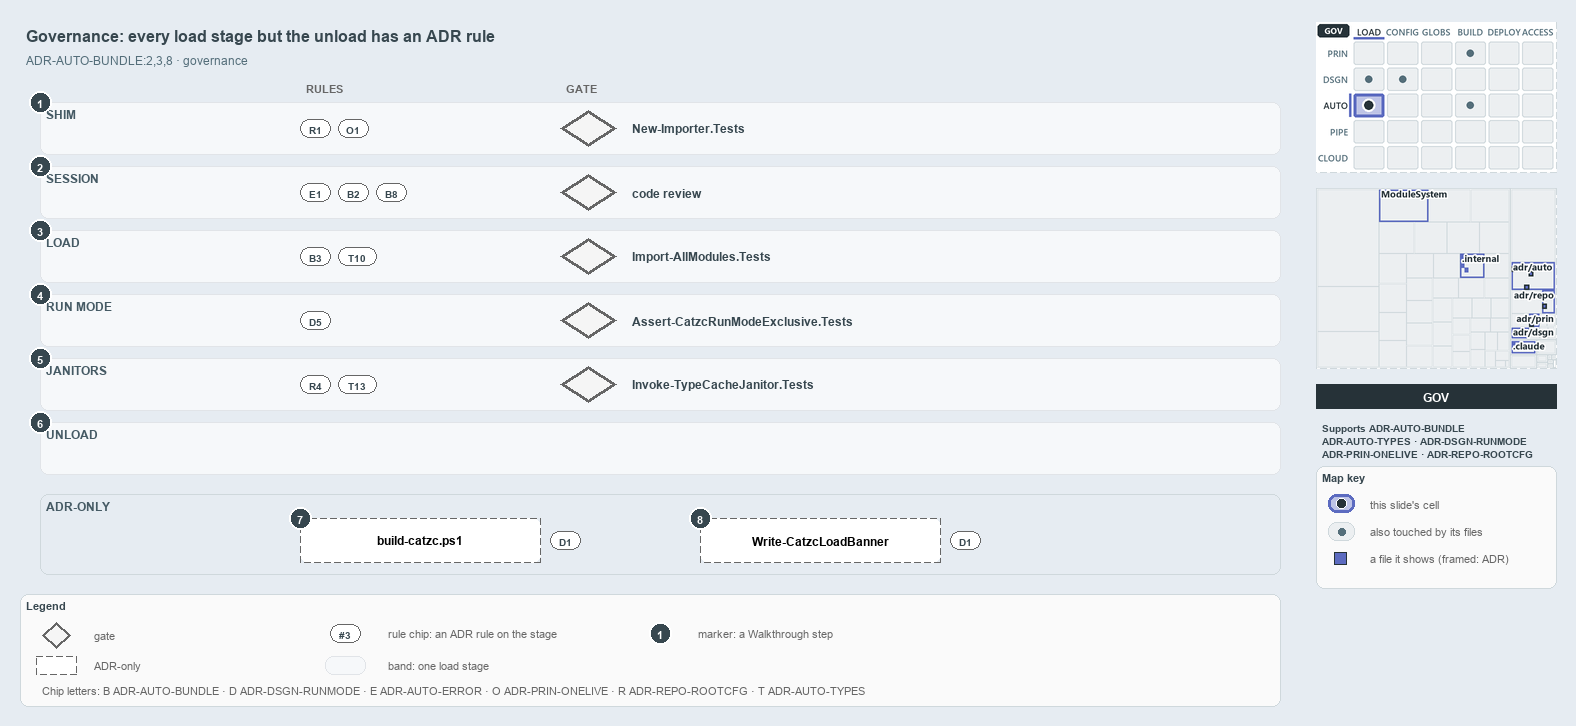

The diagram above was exported from draw.io. Its source (the exported page's mxGraphModel, read from the mxfile embedded in the PNG):
<mxGraphModel dx="1024" dy="768" grid="0" gridSize="10" guides="1" tooltips="1" connect="1" arrows="1" fold="1" page="1" pageScale="1" pageWidth="1572" pageHeight="720" background="#ffffff" math="0" shadow="0">
  <root>
    <mxCell id="0" />
    <mxCell id="1" parent="0" />
    <mxCell id="title" value="Governance: every load stage but the unload has an ADR rule" style="text;html=1;align=left;verticalAlign=middle;fontSize=16;fontStyle=1;fontColor=#37474F;" vertex="1" parent="1">
      <mxGeometry x="20" y="14" width="1260" height="30" as="geometry" />
    </mxCell>
    <mxCell id="subtitle" value="ADR-AUTO-BUNDLE:2,3,8 &amp;#183; governance" style="text;html=1;align=left;verticalAlign=middle;fontSize=12;fontColor=#546E7A;" vertex="1" parent="1">
      <mxGeometry x="20" y="44" width="1240" height="20" as="geometry" />
    </mxCell>
    <mxCell id="head-rule" value="RULES" style="text;html=1;align=left;verticalAlign=middle;fontSize=11;fontStyle=1;fontColor=#666666;" vertex="1" parent="1">
      <mxGeometry x="300" y="72" width="120" height="18" as="geometry" />
    </mxCell>
    <mxCell id="head-gate" value="GATE" style="text;html=1;align=left;verticalAlign=middle;fontSize=11;fontStyle=1;fontColor=#666666;" vertex="1" parent="1">
      <mxGeometry x="560" y="72" width="120" height="18" as="geometry" />
    </mxCell>
    <mxCell id="band-shim" value="SHIM" style="rounded=1;html=1;arcSize=3;fillColor=#F6F8FA;strokeColor=#E1E4E8;verticalAlign=top;align=left;spacingLeft=24;fontStyle=1;fontSize=12;fontColor=#455A64;" vertex="1" parent="1">
      <mxGeometry x="40" y="96" width="1240" height="52" as="geometry" />
    </mxCell>
    <mxCell id="chip-shim-R1" value="R1" style="rounded=1;arcSize=50;whiteSpace=wrap;html=1;fillColor=#FFFFFF;strokeColor=#666666;fontColor=#37474F;fontStyle=1;fontSize=10.5;" vertex="1" parent="1">
      <mxGeometry x="300" y="113" width="30" height="18" as="geometry" />
    </mxCell>
    <mxCell id="chip-shim-O1" value="O1" style="rounded=1;arcSize=50;whiteSpace=wrap;html=1;fillColor=#FFFFFF;strokeColor=#666666;fontColor=#37474F;fontStyle=1;fontSize=10.5;" vertex="1" parent="1">
      <mxGeometry x="338" y="113" width="30" height="18" as="geometry" />
    </mxCell>
    <mxCell id="gate-shim" value="" style="rhombus;whiteSpace=wrap;html=1;fillColor=#f5f5f5;strokeColor=#666666;strokeWidth=3;fontSize=12;" vertex="1" parent="1">
      <mxGeometry x="560" y="104" width="56" height="36" as="geometry" />
    </mxCell>
    <mxCell id="gate-shim-name" value="&lt;b&gt;New-Importer.Tests&lt;/b&gt;" style="text;html=1;align=left;verticalAlign=middle;fontSize=12;fontStyle=1;fontColor=#37474F;" vertex="1" parent="1">
      <mxGeometry x="626" y="112" width="600" height="20" as="geometry" />
    </mxCell>
    <mxCell id="band-session" value="SESSION" style="rounded=1;html=1;arcSize=3;fillColor=#F6F8FA;strokeColor=#E1E4E8;verticalAlign=top;align=left;spacingLeft=24;fontStyle=1;fontSize=12;fontColor=#455A64;" vertex="1" parent="1">
      <mxGeometry x="40" y="160" width="1240" height="52" as="geometry" />
    </mxCell>
    <mxCell id="chip-session-E1" value="E1" style="rounded=1;arcSize=50;whiteSpace=wrap;html=1;fillColor=#FFFFFF;strokeColor=#666666;fontColor=#37474F;fontStyle=1;fontSize=10.5;" vertex="1" parent="1">
      <mxGeometry x="300" y="177" width="30" height="18" as="geometry" />
    </mxCell>
    <mxCell id="chip-session-B2" value="B2" style="rounded=1;arcSize=50;whiteSpace=wrap;html=1;fillColor=#FFFFFF;strokeColor=#666666;fontColor=#37474F;fontStyle=1;fontSize=10.5;" vertex="1" parent="1">
      <mxGeometry x="338" y="177" width="30" height="18" as="geometry" />
    </mxCell>
    <mxCell id="chip-session-B8" value="B8" style="rounded=1;arcSize=50;whiteSpace=wrap;html=1;fillColor=#FFFFFF;strokeColor=#666666;fontColor=#37474F;fontStyle=1;fontSize=10.5;" vertex="1" parent="1">
      <mxGeometry x="376" y="177" width="30" height="18" as="geometry" />
    </mxCell>
    <mxCell id="gate-session" value="" style="rhombus;whiteSpace=wrap;html=1;fillColor=#f5f5f5;strokeColor=#666666;strokeWidth=3;fontSize=12;" vertex="1" parent="1">
      <mxGeometry x="560" y="168" width="56" height="36" as="geometry" />
    </mxCell>
    <mxCell id="gate-session-name" value="&lt;b&gt;code review&lt;/b&gt;" style="text;html=1;align=left;verticalAlign=middle;fontSize=12;fontStyle=1;fontColor=#37474F;" vertex="1" parent="1">
      <mxGeometry x="626" y="176" width="600" height="20" as="geometry" />
    </mxCell>
    <mxCell id="band-load" value="LOAD" style="rounded=1;html=1;arcSize=3;fillColor=#F6F8FA;strokeColor=#E1E4E8;verticalAlign=top;align=left;spacingLeft=24;fontStyle=1;fontSize=12;fontColor=#455A64;" vertex="1" parent="1">
      <mxGeometry x="40" y="224" width="1240" height="52" as="geometry" />
    </mxCell>
    <mxCell id="chip-load-B3" value="B3" style="rounded=1;arcSize=50;whiteSpace=wrap;html=1;fillColor=#FFFFFF;strokeColor=#666666;fontColor=#37474F;fontStyle=1;fontSize=10.5;" vertex="1" parent="1">
      <mxGeometry x="300" y="241" width="30" height="18" as="geometry" />
    </mxCell>
    <mxCell id="chip-load-T10" value="T10" style="rounded=1;arcSize=50;whiteSpace=wrap;html=1;fillColor=#FFFFFF;strokeColor=#666666;fontColor=#37474F;fontStyle=1;fontSize=10.5;" vertex="1" parent="1">
      <mxGeometry x="338" y="241" width="38" height="18" as="geometry" />
    </mxCell>
    <mxCell id="gate-load" value="" style="rhombus;whiteSpace=wrap;html=1;fillColor=#f5f5f5;strokeColor=#666666;strokeWidth=3;fontSize=12;" vertex="1" parent="1">
      <mxGeometry x="560" y="232" width="56" height="36" as="geometry" />
    </mxCell>
    <mxCell id="gate-load-name" value="&lt;b&gt;Import-AllModules.Tests&lt;/b&gt;" style="text;html=1;align=left;verticalAlign=middle;fontSize=12;fontStyle=1;fontColor=#37474F;" vertex="1" parent="1">
      <mxGeometry x="626" y="240" width="600" height="20" as="geometry" />
    </mxCell>
    <mxCell id="band-runmode" value="RUN MODE" style="rounded=1;html=1;arcSize=3;fillColor=#F6F8FA;strokeColor=#E1E4E8;verticalAlign=top;align=left;spacingLeft=24;fontStyle=1;fontSize=12;fontColor=#455A64;" vertex="1" parent="1">
      <mxGeometry x="40" y="288" width="1240" height="52" as="geometry" />
    </mxCell>
    <mxCell id="chip-runmode-D5" value="D5" style="rounded=1;arcSize=50;whiteSpace=wrap;html=1;fillColor=#FFFFFF;strokeColor=#666666;fontColor=#37474F;fontStyle=1;fontSize=10.5;" vertex="1" parent="1">
      <mxGeometry x="300" y="305" width="30" height="18" as="geometry" />
    </mxCell>
    <mxCell id="gate-runmode" value="" style="rhombus;whiteSpace=wrap;html=1;fillColor=#f5f5f5;strokeColor=#666666;strokeWidth=3;fontSize=12;" vertex="1" parent="1">
      <mxGeometry x="560" y="296" width="56" height="36" as="geometry" />
    </mxCell>
    <mxCell id="gate-runmode-name" value="&lt;b&gt;Assert-CatzcRunModeExclusive.Tests&lt;/b&gt;" style="text;html=1;align=left;verticalAlign=middle;fontSize=12;fontStyle=1;fontColor=#37474F;" vertex="1" parent="1">
      <mxGeometry x="626" y="304" width="600" height="20" as="geometry" />
    </mxCell>
    <mxCell id="band-janitors" value="JANITORS" style="rounded=1;html=1;arcSize=3;fillColor=#F6F8FA;strokeColor=#E1E4E8;verticalAlign=top;align=left;spacingLeft=24;fontStyle=1;fontSize=12;fontColor=#455A64;" vertex="1" parent="1">
      <mxGeometry x="40" y="352" width="1240" height="52" as="geometry" />
    </mxCell>
    <mxCell id="chip-janitors-R4" value="R4" style="rounded=1;arcSize=50;whiteSpace=wrap;html=1;fillColor=#FFFFFF;strokeColor=#666666;fontColor=#37474F;fontStyle=1;fontSize=10.5;" vertex="1" parent="1">
      <mxGeometry x="300" y="369" width="30" height="18" as="geometry" />
    </mxCell>
    <mxCell id="chip-janitors-T13" value="T13" style="rounded=1;arcSize=50;whiteSpace=wrap;html=1;fillColor=#FFFFFF;strokeColor=#666666;fontColor=#37474F;fontStyle=1;fontSize=10.5;" vertex="1" parent="1">
      <mxGeometry x="338" y="369" width="38" height="18" as="geometry" />
    </mxCell>
    <mxCell id="gate-janitors" value="" style="rhombus;whiteSpace=wrap;html=1;fillColor=#f5f5f5;strokeColor=#666666;strokeWidth=3;fontSize=12;" vertex="1" parent="1">
      <mxGeometry x="560" y="360" width="56" height="36" as="geometry" />
    </mxCell>
    <mxCell id="gate-janitors-name" value="&lt;b&gt;Invoke-TypeCacheJanitor.Tests&lt;/b&gt;" style="text;html=1;align=left;verticalAlign=middle;fontSize=12;fontStyle=1;fontColor=#37474F;" vertex="1" parent="1">
      <mxGeometry x="626" y="368" width="600" height="20" as="geometry" />
    </mxCell>
    <mxCell id="band-unload" value="UNLOAD" style="rounded=1;html=1;arcSize=3;fillColor=#F6F8FA;strokeColor=#E1E4E8;verticalAlign=top;align=left;spacingLeft=24;fontStyle=1;fontSize=12;fontColor=#455A64;" vertex="1" parent="1">
      <mxGeometry x="40" y="416" width="1240" height="52" as="geometry" />
    </mxCell>
    <mxCell id="frame-adronly" value="ADR-ONLY" style="rounded=1;html=1;arcSize=6;fillColor=none;strokeColor=#CFD8DC;verticalAlign=top;align=left;spacingLeft=24;fontStyle=1;fontSize=12;fontColor=#455A64;" vertex="1" parent="1">
      <mxGeometry x="40" y="488" width="1240" height="80" as="geometry" />
    </mxCell>
    <mxCell id="g-buildcatzc" value="&lt;b&gt;build-catzc.ps1&lt;/b&gt;" style="rounded=1;whiteSpace=wrap;html=1;arcSize=20;fillColor=#FFFFFF;strokeColor=#666666;dashed=1;fontSize=12;" vertex="1" parent="1">
      <mxGeometry x="300" y="512" width="240" height="44" as="geometry" />
    </mxCell>
    <mxCell id="chip-buildcatzc-D1" value="D1" style="rounded=1;arcSize=50;whiteSpace=wrap;html=1;fillColor=#FFFFFF;strokeColor=#666666;fontColor=#37474F;fontStyle=1;fontSize=10.5;" vertex="1" parent="1">
      <mxGeometry x="550" y="525" width="30" height="18" as="geometry" />
    </mxCell>
    <mxCell id="g-banner" value="&lt;b&gt;Write-CatzcLoadBanner&lt;/b&gt;" style="rounded=1;whiteSpace=wrap;html=1;arcSize=20;fillColor=#FFFFFF;strokeColor=#666666;dashed=1;fontSize=12;" vertex="1" parent="1">
      <mxGeometry x="700" y="512" width="240" height="44" as="geometry" />
    </mxCell>
    <mxCell id="chip-banner-D1" value="D1" style="rounded=1;arcSize=50;whiteSpace=wrap;html=1;fillColor=#FFFFFF;strokeColor=#666666;fontColor=#37474F;fontStyle=1;fontSize=10.5;" vertex="1" parent="1">
      <mxGeometry x="950" y="525" width="30" height="18" as="geometry" />
    </mxCell>
    <mxCell id="mark-1" value="1" style="ellipse;html=1;fillColor=#37474F;strokeColor=#FFFFFF;strokeWidth=2;fontColor=#FFFFFF;fontStyle=1;fontSize=11;" vertex="1" parent="1">
      <mxGeometry x="29" y="85" width="22" height="22" as="geometry" />
    </mxCell>
    <mxCell id="mark-2" value="2" style="ellipse;html=1;fillColor=#37474F;strokeColor=#FFFFFF;strokeWidth=2;fontColor=#FFFFFF;fontStyle=1;fontSize=11;" vertex="1" parent="1">
      <mxGeometry x="29" y="149" width="22" height="22" as="geometry" />
    </mxCell>
    <mxCell id="mark-3" value="3" style="ellipse;html=1;fillColor=#37474F;strokeColor=#FFFFFF;strokeWidth=2;fontColor=#FFFFFF;fontStyle=1;fontSize=11;" vertex="1" parent="1">
      <mxGeometry x="29" y="213" width="22" height="22" as="geometry" />
    </mxCell>
    <mxCell id="mark-4" value="4" style="ellipse;html=1;fillColor=#37474F;strokeColor=#FFFFFF;strokeWidth=2;fontColor=#FFFFFF;fontStyle=1;fontSize=11;" vertex="1" parent="1">
      <mxGeometry x="29" y="277" width="22" height="22" as="geometry" />
    </mxCell>
    <mxCell id="mark-5" value="5" style="ellipse;html=1;fillColor=#37474F;strokeColor=#FFFFFF;strokeWidth=2;fontColor=#FFFFFF;fontStyle=1;fontSize=11;" vertex="1" parent="1">
      <mxGeometry x="29" y="341" width="22" height="22" as="geometry" />
    </mxCell>
    <mxCell id="mark-6" value="6" style="ellipse;html=1;fillColor=#37474F;strokeColor=#FFFFFF;strokeWidth=2;fontColor=#FFFFFF;fontStyle=1;fontSize=11;" vertex="1" parent="1">
      <mxGeometry x="29" y="405" width="22" height="22" as="geometry" />
    </mxCell>
    <mxCell id="mark-7" value="7" style="ellipse;html=1;fillColor=#37474F;strokeColor=#FFFFFF;strokeWidth=2;fontColor=#FFFFFF;fontStyle=1;fontSize=11;" vertex="1" parent="1">
      <mxGeometry x="289" y="501" width="22" height="22" as="geometry" />
    </mxCell>
    <mxCell id="mark-8" value="8" style="ellipse;html=1;fillColor=#37474F;strokeColor=#FFFFFF;strokeWidth=2;fontColor=#FFFFFF;fontStyle=1;fontSize=11;" vertex="1" parent="1">
      <mxGeometry x="689" y="501" width="22" height="22" as="geometry" />
    </mxCell>
    <mxCell id="legend" value="&lt;b&gt;Legend&lt;/b&gt;" style="rounded=1;whiteSpace=wrap;html=1;arcSize=6;fillColor=#FAFAFA;strokeColor=#CFD8DC;align=left;verticalAlign=top;spacing=8;fontSize=11;fontColor=#37474F;" vertex="1" parent="1">
      <mxGeometry x="20" y="588" width="1260" height="112" as="geometry" />
    </mxCell>
    <mxCell id="legend-gate" value="" style="rhombus;whiteSpace=wrap;html=1;fillColor=#f5f5f5;strokeColor=#666666;strokeWidth=3;fontSize=12;" vertex="1" parent="1">
      <mxGeometry x="42" y="616" width="28" height="26" as="geometry" />
    </mxCell>
    <mxCell id="legend-gate-text" value="gate" style="text;html=1;align=left;verticalAlign=middle;fontSize=11;fontColor=#666666;" vertex="1" parent="1">
      <mxGeometry x="88" y="619" width="200" height="20" as="geometry" />
    </mxCell>
    <mxCell id="legend-adronly" value="" style="rounded=1;whiteSpace=wrap;html=1;arcSize=20;fillColor=#FFFFFF;strokeColor=#666666;dashed=1;fontSize=12;" vertex="1" parent="1">
      <mxGeometry x="36" y="650" width="40" height="18" as="geometry" />
    </mxCell>
    <mxCell id="legend-adronly-text" value="ADR-only" style="text;html=1;align=left;verticalAlign=middle;fontSize=11;fontColor=#666666;" vertex="1" parent="1">
      <mxGeometry x="88" y="649" width="200" height="20" as="geometry" />
    </mxCell>
    <mxCell id="legend-chip" value="#3" style="rounded=1;arcSize=50;whiteSpace=wrap;html=1;fillColor=#FFFFFF;strokeColor=#666666;fontColor=#37474F;fontStyle=1;fontSize=10.5;" vertex="1" parent="1">
      <mxGeometry x="330" y="618" width="30" height="18" as="geometry" />
    </mxCell>
    <mxCell id="legend-chip-text" value="rule chip: an ADR rule on the stage" style="text;html=1;align=left;verticalAlign=middle;fontSize=11;fontColor=#666666;" vertex="1" parent="1">
      <mxGeometry x="382" y="617" width="240" height="20" as="geometry" />
    </mxCell>
    <mxCell id="legend-band" value="" style="rounded=1;html=1;arcSize=3;fillColor=#F6F8FA;strokeColor=#E1E4E8;" vertex="1" parent="1">
      <mxGeometry x="325" y="650" width="40" height="18" as="geometry" />
    </mxCell>
    <mxCell id="legend-band-text" value="band: one load stage" style="text;html=1;align=left;verticalAlign=middle;fontSize=11;fontColor=#666666;" vertex="1" parent="1">
      <mxGeometry x="382" y="649" width="240" height="20" as="geometry" />
    </mxCell>
    <mxCell id="legend-mark" value="1" style="ellipse;html=1;fillColor=#37474F;strokeColor=#FFFFFF;strokeWidth=2;fontColor=#FFFFFF;fontStyle=1;fontSize=11;" vertex="1" parent="1">
      <mxGeometry x="649" y="616" width="22" height="22" as="geometry" />
    </mxCell>
    <mxCell id="legend-mark-text" value="marker: a Walkthrough step" style="text;html=1;align=left;verticalAlign=middle;fontSize=11;fontColor=#666666;" vertex="1" parent="1">
      <mxGeometry x="692" y="617" width="240" height="20" as="geometry" />
    </mxCell>
    <mxCell id="legend-letters" value="Chip letters: B ADR-AUTO-BUNDLE &amp;#183; D ADR-DSGN-RUNMODE &amp;#183; E ADR-AUTO-ERROR &amp;#183; O ADR-PRIN-ONELIVE &amp;#183; R ADR-REPO-ROOTCFG &amp;#183; T ADR-AUTO-TYPES" style="text;html=1;align=left;verticalAlign=middle;fontSize=11;fontColor=#666666;" vertex="1" parent="1">
      <mxGeometry x="36" y="674" width="1180" height="20" as="geometry" />
    </mxCell>
    <mxCell id="minimap-stack" value="" style="shape=image;html=1;imageAspect=0;aspect=fixed;verticalLabelPosition=bottom;strokeColor=#CFD8DC;dashed=1;fillColor=#FAFAFA;image=data:image/png,(base64 omitted: 16256 chars);" vertex="1" parent="1">
      <mxGeometry x="1316" y="16" width="240" height="150" as="geometry" />
    </mxCell>
    <mxCell id="minimap-tree" value="" style="shape=image;html=1;imageAspect=0;aspect=fixed;verticalLabelPosition=bottom;strokeColor=#CFD8DC;dashed=1;fillColor=#FAFAFA;image=data:image/png,(base64 omitted: 23848 chars);" vertex="1" parent="1">
      <mxGeometry x="1316" y="182" width="240" height="180" as="geometry" />
    </mxCell>
    <mxCell id="lens-badge" value="GOV" style="rounded=0;whiteSpace=wrap;html=1;align=center;verticalAlign=middle;fontSize=12;fontStyle=1;fontColor=#FFFFFF;fillColor=#263238;strokeColor=none;" vertex="1" parent="1">
      <mxGeometry x="1316" y="378" width="240" height="24" as="geometry" />
    </mxCell>
    <mxCell id="supports" value="&lt;b&gt;Supports&lt;/b&gt; ADR-AUTO-BUNDLE&lt;br&gt;ADR-AUTO-TYPES &amp;#183; ADR-DSGN-RUNMODE&lt;br&gt;ADR-PRIN-ONELIVE &amp;#183; ADR-REPO-ROOTCFG" style="text;html=1;whiteSpace=wrap;align=left;verticalAlign=top;fontSize=10.5;fontColor=#37474F;spacing=0;" vertex="1" parent="1">
      <mxGeometry x="1316" y="410" width="240" height="46" as="geometry" />
    </mxCell>
    <mxCell id="mapkey" value="&lt;b&gt;Map key&lt;/b&gt;" style="rounded=1;whiteSpace=wrap;html=1;arcSize=6;fillColor=#FAFAFA;strokeColor=#CFD8DC;align=left;verticalAlign=top;spacing=8;fontSize=11;fontColor=#37474F;" vertex="1" parent="1">
      <mxGeometry x="1316" y="460" width="240" height="122" as="geometry" />
    </mxCell>
    <mxCell id="mapkey-here" value="" style="rounded=1;arcSize=20;html=1;fillColor=#BEC4E6;strokeColor=#5C6BC0;strokeWidth=3;" vertex="1" parent="1">
      <mxGeometry x="1328" y="488" width="26" height="18" as="geometry" />
    </mxCell>
    <mxCell id="mapkey-here-dot" value="" style="ellipse;html=1;fillColor=#263238;strokeColor=#FFFFFF;strokeWidth=1.5;" vertex="1" parent="1">
      <mxGeometry x="1336" y="492" width="10" height="10" as="geometry" />
    </mxCell>
    <mxCell id="mapkey-here-text" value="this slide's cell" style="text;html=1;align=left;verticalAlign=middle;fontSize=11;fontColor=#666666;" vertex="1" parent="1">
      <mxGeometry x="1364" y="487" width="180" height="20" as="geometry" />
    </mxCell>
    <mxCell id="mapkey-touched" value="" style="rounded=1;arcSize=20;html=1;fillColor=#ECEFF1;strokeColor=#CFD8DC;" vertex="1" parent="1">
      <mxGeometry x="1328" y="516" width="26" height="18" as="geometry" />
    </mxCell>
    <mxCell id="mapkey-touched-dot" value="" style="ellipse;html=1;fillColor=#546E7A;strokeColor=none;" vertex="1" parent="1">
      <mxGeometry x="1338" y="522" width="7" height="7" as="geometry" />
    </mxCell>
    <mxCell id="mapkey-touched-text" value="also touched by its files" style="text;html=1;align=left;verticalAlign=middle;fontSize=11;fontColor=#666666;" vertex="1" parent="1">
      <mxGeometry x="1364" y="515" width="180" height="20" as="geometry" />
    </mxCell>
    <mxCell id="mapkey-file" value="" style="rounded=0;html=1;fillColor=#5C6BC0;strokeColor=#263238;strokeWidth=1.5;" vertex="1" parent="1">
      <mxGeometry x="1334" y="546" width="12" height="12" as="geometry" />
    </mxCell>
    <mxCell id="mapkey-file-text" value="a file it shows (framed: ADR)" style="text;html=1;align=left;verticalAlign=middle;fontSize=11;fontColor=#666666;" vertex="1" parent="1">
      <mxGeometry x="1364" y="542" width="180" height="20" as="geometry" />
    </mxCell>
  </root>
</mxGraphModel>